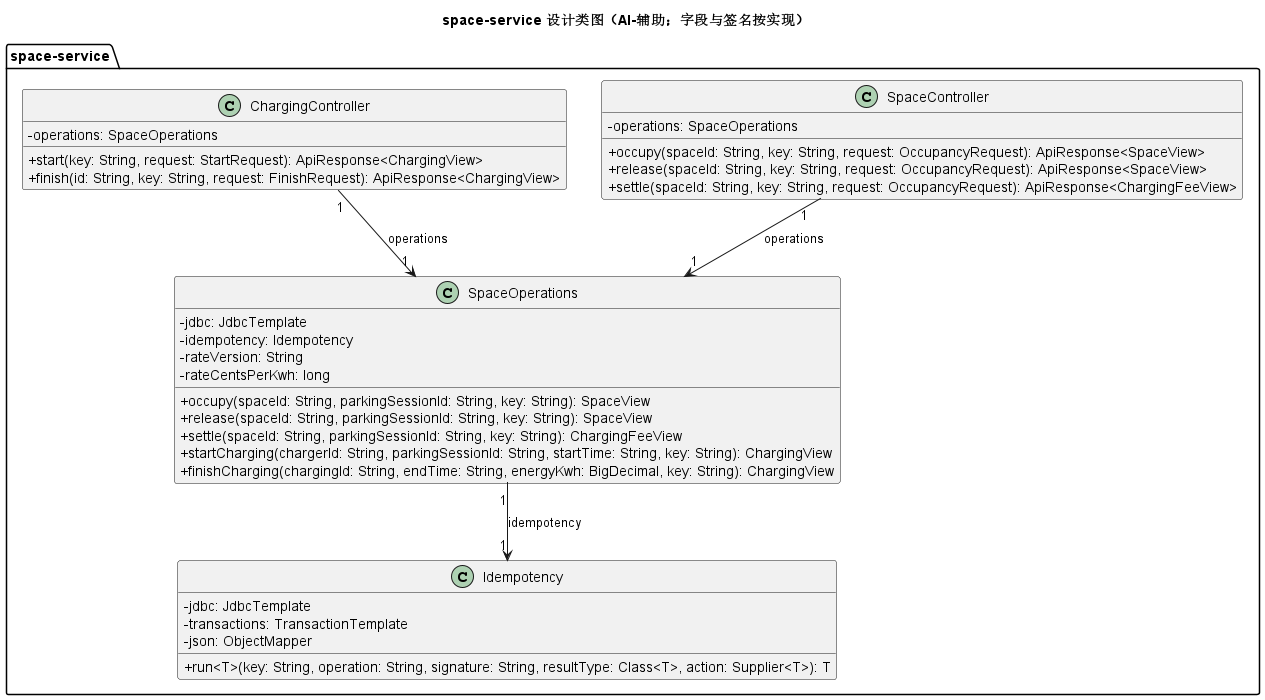

The diagram above was rendered by PlantUML. Its source (embedded in the PNG):
@startuml
title space-service 设计类图（AI-辅助；字段与签名按实现）
skinparam classAttributeIconSize 0
package "space-service" {
  class SpaceController {
    -operations: SpaceOperations
    +occupy(spaceId: String, key: String, request: OccupancyRequest): ApiResponse<SpaceView>
    +release(spaceId: String, key: String, request: OccupancyRequest): ApiResponse<SpaceView>
    +settle(spaceId: String, key: String, request: OccupancyRequest): ApiResponse<ChargingFeeView>
  }
  class ChargingController {
    -operations: SpaceOperations
    +start(key: String, request: StartRequest): ApiResponse<ChargingView>
    +finish(id: String, key: String, request: FinishRequest): ApiResponse<ChargingView>
  }
  class SpaceOperations {
    -jdbc: JdbcTemplate
    -idempotency: Idempotency
    -rateVersion: String
    -rateCentsPerKwh: long
    +occupy(spaceId: String, parkingSessionId: String, key: String): SpaceView
    +release(spaceId: String, parkingSessionId: String, key: String): SpaceView
    +settle(spaceId: String, parkingSessionId: String, key: String): ChargingFeeView
    +startCharging(chargerId: String, parkingSessionId: String, startTime: String, key: String): ChargingView
    +finishCharging(chargingId: String, endTime: String, energyKwh: BigDecimal, key: String): ChargingView
  }
  class Idempotency {
    -jdbc: JdbcTemplate
    -transactions: TransactionTemplate
    -json: ObjectMapper
    +run<T>(key: String, operation: String, signature: String, resultType: Class<T>, action: Supplier<T>): T
  }
  SpaceController "1" --> "1" SpaceOperations : operations
  ChargingController "1" --> "1" SpaceOperations : operations
  SpaceOperations "1" --> "1" Idempotency : idempotency
}
@enduml